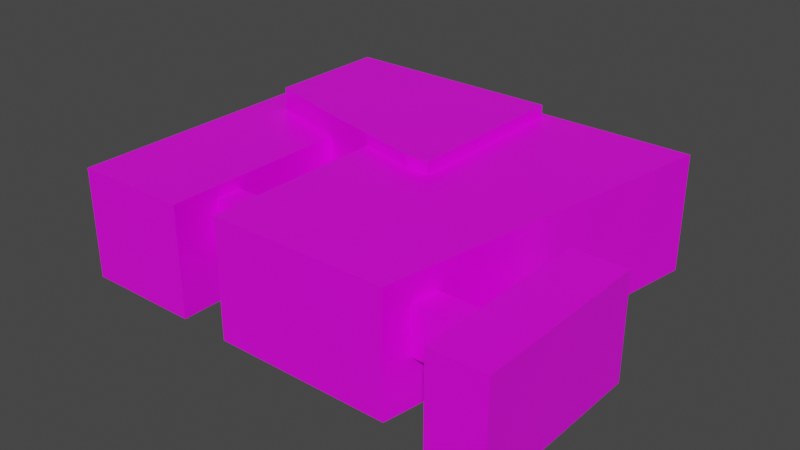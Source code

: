 # Source: ATEC.blend  (saved by Blender 2.90.8; exported with 4.5.12 LTS)
import bpy
from mathutils import Matrix  # noqa: F401  (used for matrix-valued properties, if any)

bpy.ops.wm.read_factory_settings(use_empty=True)
scene = bpy.context.scene
scene.name = 'Scene'

# ---- collections
col_collection = bpy.data.collections.new('Collection'); scene.collection.children.link(col_collection)

# ---- images (referenced by path relative to the original .blend; pixels are not part of the script)
import os
ASSET_DIR = os.environ.get("B2B_ASSET_DIR", "")  # directory of the original .blend (textures are referenced by path, not embedded)
HERE = os.path.dirname(os.path.abspath(__file__))  # packed textures are extracted next to this script under _unpacked/

def load_image(name, relpath, width, height, colorspace="sRGB"):
    """Load a texture the original file referenced (path relative to the .blend, or extracted next to this script)."""
    p = next((c for c in (os.path.join(HERE, relpath), os.path.join(ASSET_DIR, relpath)) if relpath and os.path.exists(c)), "")
    if p:
        img = bpy.data.images.load(p, check_existing=True)
        img.name = name
    else:  # same state as the original file: an image datablock whose file is absent (Cycles renders it pink)
        img = bpy.data.images.new(name, width, height)
        img.source = "FILE"
        img.filepath = "//" + (relpath or name)
    img.colorspace_settings.name = colorspace
    return img
img_imphenziapalette01_png = load_image('ImphenziaPalette01.png', 'ImphenziaPalette01.png', 1024, 1024, 'sRGB')

# ---- materials (node trees are filled in below, after node groups)
mat_material = bpy.data.materials.new('Material')
mat_material.alpha_threshold = 0.0
mat_material.use_transparent_shadow = False
mat_material.line_color = (0.0, 0.0, 0.0, 1.0)

# ---- material node trees
mat_material.use_nodes = True; mat_material.node_tree.nodes.clear()
_N = mat_material.node_tree.nodes; _L = mat_material.node_tree.links
n0 = _N.new('ShaderNodeOutputMaterial'); n0.name = 'Material Output'; n0.location = (300, 300)
n1 = _N.new('ShaderNodeBsdfPrincipled'); n1.name = 'Principled BSDF'; n1.location = (10, 300)
n1.distribution = 'GGX'
n1.subsurface_method = 'BURLEY'
n1.inputs[2].default_value = 0.4
n1.inputs[3].default_value = 1.45
n1.inputs[27].default_value = (0.0, 0.0, 0.0, 1.0)
n1.inputs[28].default_value = 1.0
n2 = _N.new('ShaderNodeTexImage'); n2.name = 'Image Texture'; n2.location = (-289, 222)
n2.image = img_imphenziapalette01_png
n2.interpolation = 'Closest'
_L.new(n1.outputs[0], n0.inputs[0])
_L.new(n2.outputs[0], n1.inputs[0])
n0.is_active_output = True

# ---- world
world_world = bpy.data.worlds.new('World'); scene.world = world_world
world_world.use_nodes = True; world_world.node_tree.nodes.clear()
_N = world_world.node_tree.nodes; _L = world_world.node_tree.links
n0 = _N.new('ShaderNodeOutputWorld'); n0.name = 'World Output'; n0.location = (300, 300)
n1 = _N.new('ShaderNodeBackground'); n1.name = 'Background'; n1.location = (10, 300)
n1.inputs[0].default_value = (0.05088, 0.05088, 0.05088, 1.0)
_L.new(n1.outputs[0], n0.inputs[0])
n0.is_active_output = True
world_world.color = (0.05088, 0.05088, 0.05088)
world_world.use_sun_shadow = False
world_world.sun_shadow_jitter_overblur = 0.0

# ---- meshes
me_cube = bpy.data.meshes.new('Cube')
me_cube.from_pydata([(20.0, 1.0, 2.0), (20.0, 1.0, 0.0), (10.0, -1.0, 2.0), (10.0, -1.0, 0.0), (-20.0, 1.0, 2.0), (-20.0, 1.0, 0.0), (-20.0, -1.0, 2.0), (-20.0, -1.0, 0.0), (-20.0, 0.8462, 0.0), (-20.0, 0.6923, 0.0), (-20.0, 0.5385, 0.0), (-20.0, 0.3846, 0.0), (-20.0, 0.2308, 0.0), (-20.0, 0.07692, 0.0), (-20.0, -0.07692, 0.0), (-20.0, -0.2308, 0.0), (-20.0, -0.3846, 0.0), (-20.0, -0.5385, 0.0), (-20.0, -0.6923, 0.0), (-20.0, -0.8462, 0.0), (19.23, 0.8462, 2.0), (18.46, 0.6923, 2.0), (17.69, 0.5385, 2.0), (16.92, 0.3846, 2.0), (16.15, 0.2308, 2.0), (15.38, 0.07692, 2.0), (14.62, -0.07692, 2.0), (13.85, -0.2308, 2.0), (13.08, -0.3846, 2.0), (12.31, -0.5385, 2.0), (11.54, -0.6923, 2.0), (10.77, -0.8462, 2.0), (-20.0, -0.8462, 2.0), (-20.0, -0.6923, 2.0), (-20.0, -0.5385, 2.0), (-20.0, -0.3846, 2.0), (-20.0, -0.2308, 2.0), (-20.0, -0.07692, 2.0), (-20.0, 0.07692, 2.0), (-20.0, 0.2308, 2.0), (-20.0, 0.3846, 2.0), (-20.0, 0.5385, 2.0), (-20.0, 0.6923, 2.0), (-20.0, 0.8462, 2.0), (10.77, -0.8462, 0.0), (11.54, -0.6923, 0.0), (12.31, -0.5385, 0.0), (13.08, -0.3846, 0.0), (13.85, -0.2308, 0.0), (14.62, -0.07692, 0.0), (15.38, 0.07692, 0.0), (16.15, 0.2308, 0.0), (16.92, 0.3846, 0.0), (17.69, 0.5385, 0.0), (18.46, 0.6923, 0.0), (19.23, 0.8462, 0.0), (20.0, 1.0, 1.6), (20.0, 1.0, 1.2), (20.0, 1.0, 0.8), (20.0, 1.0, 0.4), (-20.0, -1.0, 0.4), (-20.0, -1.0, 0.8), (-20.0, -1.0, 1.2), (-20.0, -1.0, 1.6), (10.0, -1.0, 1.6), (10.0, -1.0, 1.2), (10.0, -1.0, 0.8), (10.0, -1.0, 0.4), (-20.0, 1.0, 1.6), (-20.0, 1.0, 1.2), (-20.0, 1.0, 0.8), (-20.0, 1.0, 0.4), (19.23, 0.8462, 1.6), (19.23, 0.8462, 1.2), (19.23, 0.8462, 0.8), (19.23, 0.8462, 0.4), (18.46, 0.6923, 1.6), (18.46, 0.6923, 1.2), (18.46, 0.6923, 0.8), (18.46, 0.6923, 0.4), (17.69, 0.5385, 1.6), (17.69, 0.5385, 1.2), (17.69, 0.5385, 0.8), (17.69, 0.5385, 0.4), (16.92, 0.3846, 1.6), (16.92, 0.3846, 1.2), (16.92, 0.3846, 0.8), (16.92, 0.3846, 0.4), (16.15, 0.2308, 1.6), (16.15, 0.2308, 1.2), (16.15, 0.2308, 0.8), (16.15, 0.2308, 0.4), (15.38, 0.07692, 1.6), (15.38, 0.07692, 1.2), (15.38, 0.07692, 0.8), (15.38, 0.07692, 0.4), (14.62, -0.07692, 1.6), (14.62, -0.07692, 1.2), (14.62, -0.07692, 0.8), (14.62, -0.07692, 0.4), (13.85, -0.2308, 1.6), (13.85, -0.2308, 1.2), (13.85, -0.2308, 0.8), (13.85, -0.2308, 0.4), (13.08, -0.3846, 1.6), (13.08, -0.3846, 1.2), (13.08, -0.3846, 0.8), (13.08, -0.3846, 0.4), (12.31, -0.5385, 1.6), (12.31, -0.5385, 1.2), (12.31, -0.5385, 0.8), (12.31, -0.5385, 0.4), (11.54, -0.6923, 1.6), (11.54, -0.6923, 1.2), (11.54, -0.6923, 0.8), (11.54, -0.6923, 0.4), (10.77, -0.8462, 1.6), (10.77, -0.8462, 1.2), (10.77, -0.8462, 0.8), (10.77, -0.8462, 0.4), (-20.0, -0.8462, 1.6), (-20.0, -0.8462, 1.2), (-20.0, -0.8462, 0.8), (-20.0, -0.8462, 0.4), (-20.0, -0.6923, 1.6), (-20.0, -0.6923, 1.2), (-20.0, -0.6923, 0.8), (-20.0, -0.6923, 0.4), (-20.0, -0.5385, 1.6), (-20.0, -0.5385, 1.2), (-20.0, -0.5385, 0.8), (-20.0, -0.5385, 0.4), (-20.0, -0.3846, 1.6), (-20.0, -0.3846, 1.2), (-20.0, -0.3846, 0.8), (-20.0, -0.3846, 0.4), (-20.0, -0.2308, 1.6), (-20.0, -0.2308, 1.2), (-20.0, -0.2308, 0.8), (-20.0, -0.2308, 0.4), (-20.0, -0.07692, 1.6), (-20.0, -0.07692, 1.2), (-20.0, -0.07692, 0.8), (-20.0, -0.07692, 0.4), (-20.0, 0.07692, 1.6), (-20.0, 0.07692, 1.2), (-20.0, 0.07692, 0.8), (-20.0, 0.07692, 0.4), (-20.0, 0.2308, 1.6), (-20.0, 0.2308, 1.2), (-20.0, 0.2308, 0.8), (-20.0, 0.2308, 0.4), (-20.0, 0.3846, 1.6), (-20.0, 0.3846, 1.2), (-20.0, 0.3846, 0.8), (-20.0, 0.3846, 0.4), (-20.0, 0.5385, 1.6), (-20.0, 0.5385, 1.2), (-20.0, 0.5385, 0.8), (-20.0, 0.5385, 0.4), (-20.0, 0.6923, 1.6), (-20.0, 0.6923, 1.2), (-20.0, 0.6923, 0.8), (-20.0, 0.6923, 0.4), (-20.0, 0.8462, 1.6), (-20.0, 0.8462, 1.2), (-20.0, 0.8462, 0.8), (-20.0, 0.8462, 0.4), (-30.0, -0.6923, 1.6), (-30.0, -0.6923, 1.2), (-30.0, -0.6923, 0.8), (-30.0, -0.5385, 1.6), (-30.0, -0.5385, 1.2), (-30.0, -0.5385, 0.8), (-30.0, 0.1282, 2.2), (-30.0, 0.4615, 2.2), (-44.0, -0.5385, 1.2), (-44.0, -0.5385, 0.8), (-30.0, -0.5385, 1.2), (-30.0, -0.5385, 0.8), (-44.0, -0.5385, 1.2), (-44.0, -0.5385, 0.8), (-30.0, 0.9615, 1.2), (-30.0, 0.9615, 0.8), (-44.0, 0.9615, 1.2), (-44.0, 0.9615, 0.8), (-30.0, -0.959, 1.2), (-30.0, -0.959, 0.8), (-44.0, -0.959, 1.2), (-44.0, -0.959, 0.8), (-30.0, -0.6923, 0.1), (-30.0, -0.5385, 0.1), (7.0, 1.0, 0.0), (-44.0, -0.5385, 0.1), (-30.0, -0.5385, 0.1), (-44.0, -0.5385, 0.1), (-30.0, 0.9615, 0.1), (-44.0, 0.9615, 0.1), (-44.0, -0.959, 0.1), (-30.0, -0.959, 0.1), (-30.0, -0.6923, 1.8), (-30.0, -0.5385, 1.8), (-44.0, -0.6923, 1.8), (-44.0, -0.5385, 1.8), (-30.0, -0.5385, 1.8), (-44.0, -0.5385, 1.8), (-30.0, 0.9615, 1.8), (-44.0, 0.9615, 1.8), (-44.0, -0.959, 1.8), (-30.0, -0.959, 1.8), (-30.0, 0.9615, 1.2), (-30.0, 0.9615, 1.8), (-30.0, 0.9615, 0.8), (-44.0, 0.9615, 1.2), (-44.0, 0.9615, 0.8), (-30.0, 0.9615, 0.1), (-44.0, 0.9615, 0.1), (-44.0, 0.9615, 1.8), (-30.0, 0.9615, 1.2), (-30.0, 0.9615, 1.8), (-30.0, 0.9615, 0.8), (-44.0, 0.9615, 1.2), (-44.0, 0.9615, 0.8), (-30.0, 0.9615, 0.1), (-44.0, 0.9615, 0.1), (-44.0, 0.9615, 1.8), (-30.0, 0.9615, 1.2), (-30.0, 0.9615, 1.8), (-30.0, 0.9615, 0.8), (-44.0, 0.9615, 1.2), (-44.0, 0.9615, 0.8), (-30.0, 0.9615, 0.1), (-44.0, 0.9615, 0.1), (-44.0, 0.9615, 1.8), (-30.0, 0.9615, 1.2), (-30.0, 0.9615, 1.8), (-30.0, 0.9615, 0.8), (-44.0, 0.9615, 1.2), (-44.0, 0.9615, 0.8), (-30.0, 0.9615, 0.1), (-44.0, 0.9615, 0.1), (-44.0, 0.9615, 1.8), (-30.0, 0.9615, 1.2), (-30.0, 0.9615, 1.8), (-30.0, 0.9615, 0.8), (-44.0, 0.9615, 1.2), (-44.0, 0.9615, 0.8), (-30.0, 0.9615, 0.1), (-44.0, 0.9615, 0.1), (-44.0, 0.9615, 1.8), (-30.0, 0.9615, 1.2), (-30.0, 0.9615, 1.8), (-30.0, 0.9615, 0.8), (-44.0, 0.9615, 1.2), (-44.0, 0.9615, 0.8), (-30.0, 0.9615, 0.1), (-44.0, 0.9615, 0.1), (-44.0, 0.9615, 1.8), (-30.0, 0.9615, 1.2), (-30.0, 0.9615, 1.8), (-30.0, 0.9615, 0.8), (-44.0, 0.9615, 1.2), (-44.0, 0.9615, 0.8), (-30.0, 0.9615, 0.1), (-44.0, 0.9615, 0.1), (-44.0, 0.9615, 1.8), (-30.0, 0.9615, 1.2), (-30.0, 0.9615, 1.8), (-30.0, 0.9615, 0.8), (-44.0, 0.9615, 1.2), (-44.0, 0.9615, 0.8), (-30.0, 0.9615, 0.1), (-44.0, 0.9615, 0.1), (-44.0, 0.9615, 1.8), (-30.0, -0.03846, 1.2), (-30.0, 0.4615, 1.2), (-44.0, 0.4615, 1.2), (-44.0, 0.9615, 2.2), (-30.0, -0.03846, 0.8), (-30.0, 0.4615, 0.8), (-30.0, 0.9615, 2.2), (-44.0, 0.4615, 0.8), (-30.0, -0.03846, 0.1), (-30.0, 0.4615, 0.1), (17.0, 1.0, 0.0), (-44.0, 0.4615, 0.1), (-30.0, 0.1282, 1.8), (-30.0, 0.4615, 1.8), (-44.0, 0.4615, 1.8), (-44.0, 0.2615, 1.8), (-50.0, -0.6923, 1.2), (-50.0, -0.6923, 0.8), (-50.0, -0.5385, 1.2), (-50.0, -0.5385, 0.8), (-50.0, -0.5385, 1.8), (-50.0, -0.6923, 0.1), (-50.0, -0.5385, 1.2), (-50.0, -0.5385, 0.8), (-50.0, -0.6923, 1.8), (-50.0, -0.03846, 1.2), (-50.0, -0.959, 1.2), (-50.0, -0.959, 0.8), (-50.0, -0.5385, 0.1), (-50.0, -0.959, 0.1), (-50.0, -0.5385, 0.1), (-50.0, -0.03846, 1.8), (-50.0, -0.5385, 1.8), (-50.0, -0.959, 1.8), (-50.0, 0.4615, 1.2), (-50.0, -0.03846, 0.8), (-50.0, 0.4615, 0.8), (-50.0, -0.03846, 0.1), (-50.0, 0.4615, 0.1), (-50.0, 0.4615, 1.8), (-44.0, 0.4615, 2.2), (-44.0, 0.2615, 2.2), (-10.0, 0.4615, 1.8), (-10.0, 0.9615, 1.8), (-10.0, -0.03846, 1.8), (-10.0, 0.4615, 2.2), (-10.0, 0.9615, 2.2), (-10.0, -0.03846, 2.2), (-6.0, 0.4615, 1.8), (-6.0, 0.9615, 1.8), (-6.0, -0.03846, 1.8), (-6.0, 0.4615, 2.2), (-6.0, 0.9615, 2.2), (-6.0, -0.03846, 2.2), (-30.0, 0.4615, 0.2), (-30.0, 0.9615, 0.2), (-30.0, 0.1282, 0.2), (-10.0, 0.4615, 0.2), (-10.0, 0.9615, 0.2), (-10.0, -0.03846, 0.2), (-30.0, 0.4615, 4.47e-08), (-30.0, 0.9615, 4.47e-08), (-30.0, 0.1282, 4.47e-08), (-10.0, 0.4615, 4.47e-08), (-10.0, 0.9615, 4.47e-08), (-10.0, -0.03846, 4.47e-08), (-30.0, -0.6923, -0.1), (-30.0, -0.5385, -0.1), (-44.0, -0.6923, -0.1), (-44.0, -0.5385, -0.1), (-30.0, -0.5385, -0.1), (-44.0, -0.5385, -0.1), (-30.0, 0.9615, -0.1), (-44.0, 0.9615, -0.1), (-30.0, 0.4615, -0.1), (-44.0, 0.4615, -0.1), (-44.0, -0.959, -0.1), (-30.0, -0.959, -0.1), (-50.0, -0.5385, -0.1), (-30.0, -0.03846, -0.1), (-44.0, -0.03846, -0.1), (-50.0, 0.4615, -0.1), (-50.0, -0.6923, -0.1), (-50.0, -0.5385, -0.1), (-50.0, -0.959, -0.1), (-50.0, -0.03846, -0.1), (-3.0, 1.0, 0.0), (7.75, -1.0, 2.0), (0.25, -1.0, 2.0), (-7.25, -1.0, 2.0), (-7.25, -1.0, 0.0), (0.25, -1.0, 0.0), (7.75, -1.0, 0.0), (-3.0, 1.0, 2.0), (7.0, 1.0, 2.0), (17.0, 1.0, 2.0), (16.29, 0.8462, 0.0), (6.481, 0.8462, 0.0), (-3.327, 0.8462, 0.0), (15.58, 0.6923, 0.0), (5.962, 0.6923, 0.0), (-3.654, 0.6923, 0.0), (14.87, 0.5385, 0.0), (5.442, 0.5385, 0.0), (-3.981, 0.5385, 0.0), (14.15, 0.3846, 0.0), (4.923, 0.3846, 0.0), (-4.308, 0.3846, 0.0), (13.44, 0.2308, 0.0), (4.404, 0.2308, 0.0), (-4.635, 0.2308, 0.0), (12.73, 0.07692, 0.0), (3.885, 0.07692, 0.0), (-4.962, 0.07692, 0.0), (12.02, -0.07692, 0.0), (3.365, -0.07692, 0.0), (-5.288, -0.07692, 0.0), (11.31, -0.2308, 0.0), (2.846, -0.2308, 0.0), (-5.615, -0.2308, 0.0), (10.6, -0.3846, 0.0), (2.327, -0.3846, 0.0), (-5.942, -0.3846, 0.0), (9.885, -0.5385, 0.0), (1.808, -0.5385, 0.0), (-6.269, -0.5385, 0.0), (9.173, -0.6923, 0.0), (1.288, -0.6923, 0.0), (-6.596, -0.6923, 0.0), (8.462, -0.8462, 0.0), (0.7692, -0.8462, 0.0), (-6.923, -0.8462, 0.0), (-3.327, 0.8462, 2.0), (6.481, 0.8462, 2.0), (16.29, 0.8462, 2.0), (-3.654, 0.6923, 2.0), (5.962, 0.6923, 2.0), (15.58, 0.6923, 2.0), (-3.981, 0.5385, 2.0), (5.442, 0.5385, 2.0), (14.87, 0.5385, 2.0), (-4.308, 0.3846, 2.0), (4.923, 0.3846, 2.0), (14.15, 0.3846, 2.0), (-4.635, 0.2308, 2.0), (4.404, 0.2308, 2.0), (13.44, 0.2308, 2.0), (-4.962, 0.07692, 2.0), (3.885, 0.07692, 2.0), (12.73, 0.07692, 2.0), (-5.288, -0.07692, 2.0), (3.365, -0.07692, 2.0), (12.02, -0.07692, 2.0), (-5.615, -0.2308, 2.0), (2.846, -0.2308, 2.0), (11.31, -0.2308, 2.0), (-5.942, -0.3846, 2.0), (2.327, -0.3846, 2.0), (10.6, -0.3846, 2.0), (-6.269, -0.5385, 2.0), (1.808, -0.5385, 2.0), (9.885, -0.5385, 2.0), (-6.596, -0.6923, 2.0), (1.288, -0.6923, 2.0), (9.173, -0.6923, 2.0), (-6.923, -0.8462, 2.0), (0.7692, -0.8462, 2.0), (8.462, -0.8462, 2.0), (-3.0, 1.0, 0.4), (-3.0, 0.7333, 0.0), (17.0, 1.0, 0.4), (-3.0, 1.0, 0.8), (7.0, 0.7333, 0.0), (17.0, 1.0, 0.8), (-3.0, 1.0, 1.2), (17.0, 0.7333, 0.0), (17.0, 1.0, 1.2), (-3.0, 1.0, 1.6), (7.0, 1.0, 1.6), (17.0, 1.0, 1.6), (7.75, -1.0, 0.4), (0.25, -1.0, 0.4), (-7.25, -1.0, 0.4), (7.75, -1.0, 0.8), (0.25, -1.0, 0.8), (-7.25, -1.0, 0.8), (7.75, -1.0, 1.2), (0.25, -1.0, 1.2), (-7.25, -1.0, 1.2), (7.75, -1.0, 1.6), (0.25, -1.0, 1.6), (-7.25, -1.0, 1.6), (17.0, 0.9333, 0.0), (7.0, 0.9333, 0.0), (-3.0, 0.9333, 0.0), (-3.0, 0.9333, 0.4), (11.54, -0.6923, 0.8), (17.0, 0.9333, 0.4), (-3.0, 0.9333, 0.8), (11.54, -0.6923, 1.2), (17.0, 0.9333, 0.8), (-3.0, 0.9333, 1.2), (11.54, -0.6923, 1.6), (17.0, 0.9333, 1.2), (-3.0, 0.9333, 1.6), (7.0, 0.9333, 1.6), (17.0, 0.9333, 1.6), (-3.0, 0.7333, 0.4), (7.0, 0.7333, 0.4), (17.0, 0.7333, 0.4), (-3.0, 0.7333, 0.8), (7.0, 0.7333, 0.8), (17.0, 0.7333, 0.8), (-3.0, 0.7333, 1.2), (7.0, 0.7333, 1.2), (17.0, 0.7333, 1.2), (-3.0, 0.7333, 1.6), (7.0, 0.7333, 1.6), (17.0, 0.7333, 1.6), (10.77, -0.8462, 1.6), (10.77, -0.8462, 1.2), (10.77, -0.8462, 0.8), (27.32, -0.6974, 1.6), (27.32, -0.6974, 1.2), (27.32, -0.6974, 0.8), (26.55, -0.8513, 1.6), (26.55, -0.8513, 1.2), (26.55, -0.8513, 0.8), (27.32, -0.6974, 1.6), (27.32, -0.6974, 1.2), (27.32, -0.6974, 0.8), (26.55, -0.8513, 1.6), (26.55, -0.8513, 1.2), (26.55, -0.8513, 0.8), (28.57, -0.09127, 1.742), (28.57, -0.09127, -0.01959), (28.57, -1.119, 1.742), (28.57, -1.119, -0.01959), (19.38, -0.09127, 1.742), (19.38, -0.09127, -0.01959), (19.38, -1.119, 1.742), (19.38, -1.119, -0.01959)], [], [(439, 32, 6, 363), (465, 363, 6, 63), (164, 43, 4, 68), (403, 44, 3, 366), (116, 31, 2, 64), (453, 369, 0, 56), (56, 0, 20, 72), (72, 20, 21, 76), (76, 21, 22, 80), (80, 22, 23, 84), (84, 23, 24, 88), (88, 24, 25, 92), (92, 25, 26, 96), (96, 26, 27, 100), (100, 27, 28, 104), (104, 28, 29, 108), (108, 29, 30, 112), (112, 30, 31, 116), (284, 1, 55, 370), (370, 55, 54, 373), (373, 54, 53, 376), (376, 53, 52, 379), (379, 52, 51, 382), (382, 51, 50, 385), (385, 50, 49, 388), (388, 49, 48, 391), (391, 48, 47, 394), (394, 47, 46, 397), (397, 46, 45, 400), (400, 45, 44, 403), (63, 6, 32, 120), (120, 32, 33, 124), (124, 33, 34, 128), (128, 34, 35, 132), (132, 35, 36, 136), (136, 36, 37, 140), (140, 37, 38, 144), (144, 38, 39, 148), (148, 39, 40, 152), (152, 40, 41, 156), (156, 41, 42, 160), (160, 42, 43, 164), (367, 4, 43, 406), (406, 43, 42, 409), (409, 42, 41, 412), (412, 41, 40, 415), (415, 40, 39, 418), (418, 39, 38, 421), (421, 38, 37, 424), (424, 37, 36, 427), (427, 36, 35, 430), (430, 35, 34, 433), (433, 34, 33, 436), (436, 33, 32, 439), (9, 163, 167, 8), (163, 162, 166, 167), (162, 161, 165, 166), (161, 160, 164, 165), (10, 159, 163, 9), (159, 158, 162, 163), (158, 157, 161, 162), (157, 156, 160, 161), (11, 155, 159, 10), (155, 154, 158, 159), (154, 153, 157, 158), (153, 152, 156, 157), (12, 151, 155, 11), (151, 150, 154, 155), (150, 149, 153, 154), (149, 148, 152, 153), (13, 147, 151, 12), (147, 146, 150, 151), (146, 145, 149, 150), (145, 144, 148, 149), (14, 143, 147, 13), (143, 142, 146, 147), (142, 141, 145, 146), (141, 140, 144, 145), (15, 139, 143, 14), (139, 138, 142, 143), (138, 137, 141, 142), (137, 136, 140, 141), (16, 135, 139, 15), (135, 134, 138, 139), (134, 133, 137, 138), (133, 132, 136, 137), (17, 131, 135, 16), (131, 130, 134, 135), (130, 129, 133, 134), (129, 128, 132, 133), (18, 127, 131, 17), (127, 126, 130, 131), (126, 125, 169, 170), (130, 126, 170, 173), (19, 123, 127, 18), (123, 122, 126, 127), (122, 121, 125, 126), (121, 120, 124, 125), (7, 60, 123, 19), (60, 61, 122, 123), (61, 62, 121, 122), (62, 63, 120, 121), (45, 115, 119, 44), (115, 114, 118, 119), (113, 112, 476, 473), (116, 117, 494, 493), (46, 111, 115, 45), (111, 110, 114, 115), (110, 109, 113, 114), (109, 108, 112, 113), (47, 107, 111, 46), (107, 106, 110, 111), (106, 105, 109, 110), (105, 104, 108, 109), (48, 103, 107, 47), (103, 102, 106, 107), (102, 101, 105, 106), (101, 100, 104, 105), (49, 99, 103, 48), (99, 98, 102, 103), (98, 97, 101, 102), (97, 96, 100, 101), (50, 95, 99, 49), (95, 94, 98, 99), (94, 93, 97, 98), (93, 92, 96, 97), (51, 91, 95, 50), (91, 90, 94, 95), (90, 89, 93, 94), (89, 88, 92, 93), (52, 87, 91, 51), (87, 86, 90, 91), (86, 85, 89, 90), (85, 84, 88, 89), (53, 83, 87, 52), (83, 82, 86, 87), (82, 81, 85, 86), (81, 80, 84, 85), (54, 79, 83, 53), (79, 78, 82, 83), (78, 77, 81, 82), (77, 76, 80, 81), (55, 75, 79, 54), (75, 74, 78, 79), (74, 73, 77, 78), (73, 72, 76, 77), (1, 59, 75, 55), (59, 58, 74, 75), (58, 57, 73, 74), (57, 56, 72, 73), (284, 444, 59, 1), (444, 447, 58, 59), (447, 450, 57, 58), (450, 453, 56, 57), (44, 119, 67, 3), (119, 118, 66, 67), (118, 117, 65, 66), (117, 116, 64, 65), (8, 167, 71, 5), (167, 166, 70, 71), (166, 165, 69, 70), (165, 164, 68, 69), (364, 456, 60, 7), (456, 459, 61, 60), (459, 462, 62, 61), (462, 465, 63, 62), (199, 198, 350, 351), (169, 168, 171, 172), (128, 129, 172, 171), (125, 124, 168, 169), (124, 128, 171, 168), (129, 130, 173, 172), (189, 188, 300, 301), (177, 176, 180, 181), (170, 169, 186, 187), (179, 181, 195, 194), (169, 172, 201, 200), (173, 177, 181, 179), (275, 182, 206, 287), (172, 173, 179, 178), (184, 207, 217, 213), (275, 279, 183, 182), (187, 189, 198, 199), (281, 276, 184, 185), (187, 186, 188, 189), (288, 276, 308, 313), (180, 205, 306, 296), (205, 289, 305, 306), (191, 190, 340, 341), (282, 194, 344, 353), (303, 295, 356, 358), (278, 179, 194, 282), (170, 187, 199, 190), (289, 288, 313, 305), (185, 184, 213, 214), (173, 170, 190, 191), (177, 173, 191, 193), (281, 185, 197, 285), (200, 201, 203, 202), (206, 207, 277, 280), (203, 201, 204, 205), (200, 202, 208, 209), (181, 180, 296, 297), (186, 169, 200, 209), (197, 185, 214, 216), (172, 178, 204, 201), (180, 176, 203, 205), (188, 186, 209, 208), (213, 217, 225, 221), (211, 210, 218, 219), (214, 213, 221, 222), (207, 206, 211, 217), (206, 182, 210, 211), (196, 197, 216, 215), (182, 183, 212, 210), (183, 196, 215, 212), (222, 221, 229, 230), (220, 223, 231, 228), (225, 219, 227, 233), (216, 214, 222, 224), (215, 216, 224, 223), (210, 212, 220, 218), (217, 211, 219, 225), (212, 215, 223, 220), (219, 218, 226, 227), (221, 225, 233, 229), (224, 222, 230, 232), (223, 224, 232, 231), (218, 220, 228, 226), (234, 237, 238, 236), (238, 240, 239, 236), (234, 235, 241, 237), (244, 247, 255, 252), (249, 243, 251, 257), (242, 244, 252, 250), (235, 234, 242, 243), (237, 241, 249, 245), (240, 238, 246, 248), (239, 240, 248, 247), (234, 236, 244, 242), (241, 235, 243, 249), (236, 239, 247, 244), (238, 237, 245, 246), (257, 251, 259, 265), (250, 252, 260, 258), (255, 256, 264, 263), (246, 245, 253, 254), (243, 242, 250, 251), (245, 249, 257, 253), (248, 246, 254, 256), (247, 248, 256, 255), (264, 262, 270, 272), (261, 265, 273, 269), (259, 258, 266, 267), (252, 255, 263, 260), (254, 253, 261, 262), (251, 250, 258, 259), (253, 257, 265, 261), (256, 254, 262, 264), (266, 268, 270, 269), (270, 268, 271, 272), (266, 269, 273, 267), (263, 264, 272, 271), (258, 260, 268, 266), (265, 259, 267, 273), (260, 263, 271, 268), (262, 261, 269, 270), (184, 276, 288, 207), (188, 208, 307, 300), (205, 204, 286, 289), (207, 288, 314, 277), (202, 203, 294, 298), (176, 177, 293, 292), (183, 279, 283, 196), (279, 278, 282, 283), (285, 197, 347, 349), (295, 302, 357, 356), (195, 181, 297, 304), (281, 285, 312, 310), (178, 179, 278, 274), (274, 278, 279, 275), (178, 274, 286, 204), (274, 275, 287, 286), (290, 300, 307, 298), (291, 290, 292, 293), (290, 291, 301, 300), (301, 291, 295, 303), (292, 290, 298, 294), (291, 293, 302, 295), (299, 296, 306, 305), (308, 299, 305, 313), (297, 309, 311, 304), (309, 310, 312, 311), (297, 296, 299, 309), (309, 299, 308, 310), (195, 304, 352, 345), (177, 193, 302, 293), (208, 202, 298, 307), (203, 176, 292, 294), (196, 283, 348, 346), (311, 312, 355, 359), (198, 189, 301, 303), (276, 281, 310, 308), (314, 175, 280, 277), (315, 174, 175, 314), (288, 289, 315, 314), (175, 174, 321, 319), (206, 280, 320, 317), (289, 286, 174, 315), (318, 316, 322, 324), (319, 321, 327, 325), (174, 286, 318, 321), (316, 318, 333, 331), (206, 317, 332, 329), (280, 175, 319, 320), (324, 322, 325, 327), (322, 323, 326, 325), (321, 318, 324, 327), (317, 320, 326, 323), (320, 319, 325, 326), (316, 317, 323, 322), (331, 333, 339, 337), (333, 330, 336, 339), (318, 286, 330, 333), (286, 287, 328, 330), (287, 206, 329, 328), (317, 316, 331, 332), (336, 334, 337, 339), (334, 335, 338, 337), (330, 328, 334, 336), (329, 332, 338, 335), (332, 331, 337, 338), (328, 329, 335, 334), (343, 342, 356, 357), (341, 340, 342, 343), (348, 349, 347, 346), (342, 340, 351, 350), (344, 345, 354, 353), (353, 354, 349, 348), (354, 345, 352, 359), (342, 350, 358, 356), (349, 354, 359, 355), (283, 282, 353, 348), (302, 193, 343, 357), (190, 199, 351, 340), (193, 191, 341, 343), (312, 285, 349, 355), (198, 303, 358, 350), (194, 195, 345, 344), (304, 311, 359, 352), (197, 196, 346, 347), (65, 64, 463, 460), (460, 463, 464, 461), (461, 464, 465, 462), (66, 65, 460, 457), (457, 460, 461, 458), (458, 461, 462, 459), (67, 66, 457, 454), (454, 457, 458, 455), (455, 458, 459, 456), (3, 67, 454, 366), (366, 454, 455, 365), (365, 455, 456, 364), (69, 68, 451, 448), (444, 284, 466, 471), (284, 192, 467, 466), (70, 69, 448, 445), (448, 451, 478, 475), (445, 448, 475, 472), (71, 70, 445, 442), (442, 445, 472, 469), (452, 453, 480, 479), (5, 71, 442, 360), (360, 442, 469, 468), (453, 450, 477, 480), (30, 438, 441, 31), (438, 437, 440, 441), (437, 436, 439, 440), (29, 435, 438, 30), (435, 434, 437, 438), (434, 433, 436, 437), (28, 432, 435, 29), (432, 431, 434, 435), (431, 430, 433, 434), (27, 429, 432, 28), (429, 428, 431, 432), (428, 427, 430, 431), (26, 426, 429, 27), (426, 425, 428, 429), (425, 424, 427, 428), (25, 423, 426, 26), (423, 422, 425, 426), (422, 421, 424, 425), (24, 420, 423, 25), (420, 419, 422, 423), (419, 418, 421, 422), (23, 417, 420, 24), (417, 416, 419, 420), (416, 415, 418, 419), (22, 414, 417, 23), (414, 413, 416, 417), (413, 412, 415, 416), (21, 411, 414, 22), (411, 410, 413, 414), (410, 409, 412, 413), (20, 408, 411, 21), (408, 407, 410, 411), (407, 406, 409, 410), (0, 369, 408, 20), (369, 368, 407, 408), (368, 367, 406, 407), (18, 402, 405, 19), (402, 401, 404, 405), (401, 400, 403, 404), (17, 399, 402, 18), (399, 398, 401, 402), (398, 397, 400, 401), (16, 396, 399, 17), (396, 395, 398, 399), (395, 394, 397, 398), (15, 393, 396, 16), (393, 392, 395, 396), (392, 391, 394, 395), (14, 390, 393, 15), (390, 389, 392, 393), (389, 388, 391, 392), (13, 387, 390, 14), (387, 386, 389, 390), (386, 385, 388, 389), (12, 384, 387, 13), (384, 383, 386, 387), (383, 382, 385, 386), (11, 381, 384, 12), (381, 380, 383, 384), (380, 379, 382, 383), (10, 378, 381, 11), (378, 377, 380, 381), (377, 376, 379, 380), (9, 375, 378, 10), (375, 374, 377, 378), (374, 373, 376, 377), (8, 372, 375, 9), (372, 371, 374, 375), (371, 370, 373, 374), (5, 360, 372, 8), (360, 192, 371, 372), (192, 284, 370, 371), (68, 4, 367, 451), (451, 367, 368, 452), (452, 368, 369, 453), (19, 405, 364, 7), (405, 404, 365, 364), (404, 403, 366, 365), (64, 2, 361, 463), (463, 361, 362, 464), (464, 362, 363, 465), (31, 441, 361, 2), (441, 440, 362, 361), (440, 439, 363, 362), (469, 472, 484, 481), (479, 480, 492, 491), (468, 469, 481, 443), (480, 477, 489, 492), (477, 474, 486, 489), (478, 479, 491, 490), (467, 468, 443, 446), (474, 471, 483, 486), (192, 360, 468, 467), (447, 444, 471, 474), (451, 452, 479, 478), (450, 447, 474, 477), (487, 490, 491, 488), (488, 491, 492, 489), (484, 487, 488, 485), (485, 488, 489, 486), (481, 484, 485, 482), (482, 485, 486, 483), (443, 481, 482, 446), (446, 482, 483, 449), (472, 475, 487, 484), (475, 478, 490, 487), (466, 467, 446, 449), (471, 466, 449, 483), (473, 476, 496, 497), (493, 494, 500, 499), (112, 116, 493, 476), (118, 114, 470, 495), (117, 118, 495, 494), (114, 113, 473, 470), (494, 495, 501, 500), (470, 473, 497, 498), (476, 493, 499, 496), (495, 470, 498, 501), (504, 503, 506, 507), (503, 502, 505, 506), (508, 509, 511, 510), (510, 511, 515, 514), (514, 515, 513, 512), (512, 513, 509, 508), (510, 514, 512, 508), (515, 511, 509, 513)])
_uv = me_cube.uv_layers.new(name='UVMap')
_uv.uv.foreach_set('vector', [0.4375, 0.9375, 0.4375, 0.9375, 0.4375, 0.9375, 0.4375, 0.9375, 0.4375, 0.9375, 0.4375, 0.9375, 0.4375, 0.9375, 0.4375, 0.9375, 0.4375, 0.9375, 0.4375, 0.9375, 0.4375, 0.9375, 0.4375, 0.9375, 0.4375, 0.9375, 0.4375, 0.9375, 0.4375, 0.9375, 0.4375, 0.9375, 0.4375, 0.9375, 0.4375, 0.9375, 0.4375, 0.9375, 0.4375, 0.9375, 0.4375, 0.9375, 0.4375, 0.9375, 0.4375, 0.9375, 0.4375, 0.9375, 0.4375, 0.9375, 0.4375, 0.9375, 0.4375, 0.9375, 0.4375, 0.9375, 0.4375, 0.9375, 0.4375, 0.9375, 0.4375, 0.9375, 0.4375, 0.9375, 0.4375, 0.9375, 0.4375, 0.9375, 0.4375, 0.9375, 0.4375, 0.9375, 0.4375, 0.9375, 0.4375, 0.9375, 0.4375, 0.9375, 0.4375, 0.9375, 0.4375, 0.9375, 0.4375, 0.9375, 0.4375, 0.9375, 0.4375, 0.9375, 0.4375, 0.9375, 0.4375, 0.9375, 0.4375, 0.9375, 0.4375, 0.9375, 0.4375, 0.9375, 0.4375, 0.9375, 0.4375, 0.9375, 0.4375, 0.9375, 0.4375, 0.9375, 0.4375, 0.9375, 0.4375, 0.9375, 0.4375, 0.9375, 0.4375, 0.9375, 0.4375, 0.9375, 0.4375, 0.9375, 0.4375, 0.9375, 0.4375, 0.9375, 0.4375, 0.9375, 0.4375, 0.9375, 0.4375, 0.9375, 0.4375, 0.9375, 0.4375, 0.9375, 0.4375, 0.9375, 0.4375, 0.9375, 0.4375, 0.9375, 0.4375, 0.9375, 0.4375, 0.9375, 0.4375, 0.9375, 0.4375, 0.9375, 0.4375, 0.9375, 0.4375, 0.9375, 0.4375, 0.9375, 0.4375, 0.9375, 0.4375, 0.9375, 0.4375, 0.9375, 0.4375, 0.9375, 0.4375, 0.9375, 0.4375, 0.9375, 0.4375, 0.9375, 0.4375, 0.9375, 0.4375, 0.9375, 0.4375, 0.9375, 0.4375, 0.9375, 0.4375, 0.9375, 0.4375, 0.9375, 0.4375, 0.9375, 0.4375, 0.9375, 0.4375, 0.9375, 0.4375, 0.9375, 0.4375, 0.9375, 0.4375, 0.9375, 0.4375, 0.9375, 0.4375, 0.9375, 0.4375, 0.9375, 0.4375, 0.9375, 0.4375, 0.9375, 0.4375, 0.9375, 0.4375, 0.9375, 0.4375, 0.9375, 0.4375, 0.9375, 0.4375, 0.9375, 0.4375, 0.9375, 0.4375, 0.9375, 0.4375, 0.9375, 0.4375, 0.9375, 0.4375, 0.9375, 0.4375, 0.9375, 0.4375, 0.9375, 0.4375, 0.9375, 0.4375, 0.9375, 0.4375, 0.9375, 0.4375, 0.9375, 0.4375, 0.9375, 0.4375, 0.9375, 0.4375, 0.9375, 0.4375, 0.9375, 0.4375, 0.9375, 0.4375, 0.9375, 0.4375, 0.9375, 0.4375, 0.9375, 0.4375, 0.9375, 0.4375, 0.9375, 0.4375, 0.9375, 0.4375, 0.9375, 0.4375, 0.9375, 0.4375, 0.9375, 0.4375, 0.9375, 0.4375, 0.9375, 0.4375, 0.9375, 0.4375, 0.9375, 0.4375, 0.9375, 0.4375, 0.9375, 0.4375, 0.9375, 0.4375, 0.9375, 0.4375, 0.9375, 0.4375, 0.9375, 0.4375, 0.9375, 0.4375, 0.9375, 0.4375, 0.9375, 0.4375, 0.9375, 0.4375, 0.9375, 0.4375, 0.9375, 0.4375, 0.9375, 0.4375, 0.9375, 0.4375, 0.9375, 0.4375, 0.9375, 0.4375, 0.9375, 0.4375, 0.9375, 0.4375, 0.9375, 0.4375, 0.9375, 0.4375, 0.9375, 0.4375, 0.9375, 0.4375, 0.9375, 0.4375, 0.9375, 0.4375, 0.9375, 0.4375, 0.9375, 0.4375, 0.9375, 0.4375, 0.9375, 0.4375, 0.9375, 0.4375, 0.9375, 0.4375, 0.9375, 0.4375, 0.9375, 0.4375, 0.9375, 0.4375, 0.9375, 0.4375, 0.9375, 0.4375, 0.9375, 0.4375, 0.9375, 0.4375, 0.9375, 0.4375, 0.9375, 0.4375, 0.9375, 0.4375, 0.9375, 0.4375, 0.9375, 0.4375, 0.9375, 0.4375, 0.9375, 0.4375, 0.9375, 0.4375, 0.9375, 0.4375, 0.9375, 0.4375, 0.9375, 0.4375, 0.9375, 0.4375, 0.9375, 0.4375, 0.9375, 0.4375, 0.9375, 0.4375, 0.9375, 0.4375, 0.9375, 0.4375, 0.9375, 0.4375, 0.9375, 0.4375, 0.9375, 0.4375, 0.9375, 0.4375, 0.9375, 0.4375, 0.9375, 0.4375, 0.9375, 0.4375, 0.9375, 0.4375, 0.9375, 0.4375, 0.9375, 0.4375, 0.9375, 0.4375, 0.9375, 0.4375, 0.9375, 0.4375, 0.9375, 0.4375, 0.9375, 0.4375, 0.9375, 0.4375, 0.9375, 0.4375, 0.9375, 0.4375, 0.9375, 0.4375, 0.9375, 0.4375, 0.9375, 0.4375, 0.9375, 0.4375, 0.9375, 0.4375, 0.9375, 0.4375, 0.9375, 0.4375, 0.9375, 0.4375, 0.9375, 0.4375, 0.9375, 0.4375, 0.9375, 0.4375, 0.9375, 0.4375, 0.9375, 0.4375, 0.9375, 0.4375, 0.9375, 0.4375, 0.9375, 0.4375, 0.9375, 0.4375, 0.9375, 0.4375, 0.9375, 0.4375, 0.9375, 0.4375, 0.9375, 0.4375, 0.9375, 0.4375, 0.9375, 0.4375, 0.9375, 0.4375, 0.9375, 0.4375, 0.9375, 0.4375, 0.9375, 0.4375, 0.9375, 0.4375, 0.9375, 0.4375, 0.9375, 0.4375, 0.9375, 0.4375, 0.9375, 0.4375, 0.9375, 0.4375, 0.9375, 0.4375, 0.9375, 0.4375, 0.9375, 0.4375, 0.9375, 0.4375, 0.9375, 0.4375, 0.9375, 0.4375, 0.9375, 0.4375, 0.9375, 0.4375, 0.9375, 0.4375, 0.9375, 0.4375, 0.9375, 0.4375, 0.9375, 0.4375, 0.9375, 0.4375, 0.9375, 0.4375, 0.9375, 0.4375, 0.9375, 0.4375, 0.9375, 0.4375, 0.9375, 0.4375, 0.9375, 0.4375, 0.9375, 0.4375, 0.9375, 0.4375, 0.9375, 0.4375, 0.9375, 0.4375, 0.9375, 0.4375, 0.9375, 0.4375, 0.9375, 0.4375, 0.9375, 0.4375, 0.9375, 0.4375, 0.9375, 0.4375, 0.9375, 0.4375, 0.9375, 0.4375, 0.9375, 0.4375, 0.9375, 0.4375, 0.9375, 0.4375, 0.9375, 0.4375, 0.9375, 0.4375, 0.9375, 0.4375, 0.9375, 0.4375, 0.9375, 0.4375, 0.9375, 0.4375, 0.9375, 0.4375, 0.9375, 0.4375, 0.9375, 0.4375, 0.9375, 0.4375, 0.9375, 0.4375, 0.9375, 0.4375, 0.9375, 0.4375, 0.9375, 0.4375, 0.9375, 0.4375, 0.9375, 0.4375, 0.9375, 0.4375, 0.9375, 0.4375, 0.9375, 0.4375, 0.9375, 0.4375, 0.9375, 0.4375, 0.9375, 0.4375, 0.9375, 0.4375, 0.9375, 0.4375, 0.9375, 0.4375, 0.9375, 0.4375, 0.9375, 0.4375, 0.9375, 0.4375, 0.9375, 0.4375, 0.9375, 0.4375, 0.9375, 0.4375, 0.9375, 0.4375, 0.9375, 0.4375, 0.9375, 0.4375, 0.9375, 0.4375, 0.9375, 0.4375, 0.9375, 0.4375, 0.9375, 0.4375, 0.9375, 0.4375, 0.9375, 0.4375, 0.9375, 0.4375, 0.9375, 0.4375, 0.9375, 0.4375, 0.9375, 0.4375, 0.9375, 0.4375, 0.9375, 0.4375, 0.9375, 0.4375, 0.9375, 0.4375, 0.9375, 0.4375, 0.9375, 0.4375, 0.9375, 0.4375, 0.9375, 0.4375, 0.9375, 0.4375, 0.9375, 0.4375, 0.9375, 0.4375, 0.9375, 0.4375, 0.9375, 0.4375, 0.9375, 0.4375, 0.9375, 0.4375, 0.9375, 0.4375, 0.9375, 0.4375, 0.9375, 0.4375, 0.9375, 0.4375, 0.9375, 0.4375, 0.9375, 0.4375, 0.9375, 0.4375, 0.9375, 0.4375, 0.9375, 0.4375, 0.9375, 0.4375, 0.9375, 0.4375, 0.9375, 0.4375, 0.9375, 0.4375, 0.9375, 0.4375, 0.9375, 0.4375, 0.9375, 0.4375, 0.9375, 0.4375, 0.9375, 0.4375, 0.9375, 0.4375, 0.9375, 0.4375, 0.9375, 0.4375, 0.9375, 0.4375, 0.9375, 0.4375, 0.9375, 0.4375, 0.9375, 0.4375, 0.9375, 0.4375, 0.9375, 0.4375, 0.9375, 0.4375, 0.9375, 0.4375, 0.9375, 0.4375, 0.9375, 0.4375, 0.9375, 0.4375, 0.9375, 0.4375, 0.9375, 0.4375, 0.9375, 0.4375, 0.9375, 0.4375, 0.9375, 0.4375, 0.9375, 0.4375, 0.9375, 0.4375, 0.9375, 0.4375, 0.9375, 0.4375, 0.9375, 0.4375, 0.9375, 0.4375, 0.9375, 0.4375, 0.9375, 0.4375, 0.9375, 0.4375, 0.9375, 0.4375, 0.9375, 0.4375, 0.9375, 0.4375, 0.9375, 0.4375, 0.9375, 0.4375, 0.9375, 0.4375, 0.9375, 0.4375, 0.9375, 0.4375, 0.9375, 0.4375, 0.9375, 0.4375, 0.9375, 0.4375, 0.9375, 0.4375, 0.9375, 0.4375, 0.9375, 0.4375, 0.9375, 0.4375, 0.9375, 0.4375, 0.9375, 0.4375, 0.9375, 0.4375, 0.9375, 0.4375, 0.9375, 0.4375, 0.9375, 0.4375, 0.9375, 0.4375, 0.9375, 0.4375, 0.9375, 0.4375, 0.9375, 0.4375, 0.9375, 0.4375, 0.9375, 0.4375, 0.9375, 0.4375, 0.9375, 0.4375, 0.9375, 0.4375, 0.9375, 0.4375, 0.9375, 0.4375, 0.9375, 0.4375, 0.9375, 0.4375, 0.9375, 0.4375, 0.9375, 0.4375, 0.9375, 0.4375, 0.9375, 0.4375, 0.9375, 0.4375, 0.9375, 0.4375, 0.9375, 0.4375, 0.9375, 0.4375, 0.9375, 0.4375, 0.9375, 0.4375, 0.9375, 0.4375, 0.9375, 0.4375, 0.9375, 0.4375, 0.9375, 0.4375, 0.9375, 0.4375, 0.9375, 0.4375, 0.9375, 0.4375, 0.9375, 0.4375, 0.9375, 0.4375, 0.9375, 0.4375, 0.9375, 0.4375, 0.9375, 0.4375, 0.9375, 0.4375, 0.9375, 0.4375, 0.9375, 0.4375, 0.9375, 0.4375, 0.9375, 0.4375, 0.9375, 0.4375, 0.9375, 0.4375, 0.9375, 0.4375, 0.9375, 0.4375, 0.9375, 0.4375, 0.9375, 0.4375, 0.9375, 0.4375, 0.9375, 0.4375, 0.9375, 0.4375, 0.9375, 0.4375, 0.9375, 0.4375, 0.9375, 0.4375, 0.9375, 0.4375, 0.9375, 0.4375, 0.9375, 0.4375, 0.9375, 0.4375, 0.9375, 0.4375, 0.9375, 0.4375, 0.9375, 0.4375, 0.9375, 0.4375, 0.9375, 0.4375, 0.9375, 0.4375, 0.9375, 0.4375, 0.9375, 0.4375, 0.9375, 0.4375, 0.9375, 0.4375, 0.9375, 0.4375, 0.9375, 0.4375, 0.9375, 0.4375, 0.9375, 0.4375, 0.9375, 0.4375, 0.9375, 0.4375, 0.9375, 0.4375, 0.9375, 0.4375, 0.9375, 0.4375, 0.9375, 0.4375, 0.9375, 0.4375, 0.9375, 0.4375, 0.9375, 0.4375, 0.9375, 0.4375, 0.9375, 0.4375, 0.9375, 0.4375, 0.9375, 0.4375, 0.9375, 0.4375, 0.9375, 0.4375, 0.9375, 0.4375, 0.9375, 0.4375, 0.9375, 0.4375, 0.9375, 0.4375, 0.9375, 0.4375, 0.9375, 0.4375, 0.9375, 0.4375, 0.9375, 0.4375, 0.9375, 0.4375, 0.9375, 0.4375, 0.9375, 0.4375, 0.9375, 0.4375, 0.9375, 0.4375, 0.9375, 0.4375, 0.9375, 0.4375, 0.9375, 0.4375, 0.9375, 0.4375, 0.9375, 0.4375, 0.9375, 0.4375, 0.9375, 0.4375, 0.9375, 0.4375, 0.9375, 0.4375, 0.9375, 0.4375, 0.9375, 0.4375, 0.9375, 0.4375, 0.9375, 0.4375, 0.9375, 0.4375, 0.9375, 0.4375, 0.9375, 0.4375, 0.9375, 0.4375, 0.9375, 0.4375, 0.9375, 0.4375, 0.9375, 0.4375, 0.9375, 0.4375, 0.9375, 0.4375, 0.9375, 0.4375, 0.9375, 0.4375, 0.9375, 0.4375, 0.9375, 0.4375, 0.9375, 0.4375, 0.9375, 0.4375, 0.9375, 0.4375, 0.9375, 0.4375, 0.9375, 0.4375, 0.9375, 0.4375, 0.9375, 0.4375, 0.9375, 0.4375, 0.9375, 0.4375, 0.9375, 0.4375, 0.9375, 0.4375, 0.9375, 0.4375, 0.9375, 0.4375, 0.9375, 0.4375, 0.9375, 0.4375, 0.9375, 0.4375, 0.9375, 0.4375, 0.9375, 0.4375, 0.9375, 0.4375, 0.9375, 0.4375, 0.9375, 0.4375, 0.9375, 0.4375, 0.9375, 0.4375, 0.9375, 0.4375, 0.9375, 0.4375, 0.9375, 0.4375, 0.9375, 0.4375, 0.9375, 0.4375, 0.9375, 0.4375, 0.9375, 0.4375, 0.9375, 0.4375, 0.9375, 0.4375, 0.9375, 0.4375, 0.9375, 0.4375, 0.9375, 0.4375, 0.9375, 0.4375, 0.9375, 0.4375, 0.9375, 0.4375, 0.9375, 0.4375, 0.9375, 0.4375, 0.9375, 0.4375, 0.9375, 0.4375, 0.9375, 0.4375, 0.9375, 0.4375, 0.9375, 0.4375, 0.9375, 0.4375, 0.9375, 0.4375, 0.9375, 0.4375, 0.9375, 0.4375, 0.9375, 0.4375, 0.9375, 0.4375, 0.9375, 0.4375, 0.9375, 0.4375, 0.9375, 0.4375, 0.9375, 0.4375, 0.9375, 0.4375, 0.9375, 0.4375, 0.9375, 0.4375, 0.9375, 0.4375, 0.9375, 0.4375, 0.9375, 0.4375, 0.9375, 0.4375, 0.9375, 0.4375, 0.9375, 0.4375, 0.9375, 0.4375, 0.9375, 0.4375, 0.9375, 0.4375, 0.9375, 0.4375, 0.9375, 0.4375, 0.9375, 0.4375, 0.9375, 0.4375, 0.9375, 0.4375, 0.9375, 0.4375, 0.9375, 0.4375, 0.9375, 0.4375, 0.9375, 0.4375, 0.9375, 0.4375, 0.9375, 0.4375, 0.9375, 0.4375, 0.9375, 0.4375, 0.9375, 0.4375, 0.9375, 0.4375, 0.9375, 0.4375, 0.9375, 0.4375, 0.9375, 0.4375, 0.9375, 0.4375, 0.9375, 0.4375, 0.9375, 0.4375, 0.9375, 0.4375, 0.9375, 0.4375, 0.9375, 0.4375, 0.9375, 0.4375, 0.9375, 0.4375, 0.9375, 0.4375, 0.9375, 0.4375, 0.9375, 0.4375, 0.9375, 0.4375, 0.9375, 0.4375, 0.9375, 0.4375, 0.9375, 0.4375, 0.9375, 0.4375, 0.9375, 0.4375, 0.9375, 0.4375, 0.9375, 0.4375, 0.9375, 0.4375, 0.9375, 0.4375, 0.9375, 0.4375, 0.9375, 0.4375, 0.9375, 0.4375, 0.9375, 0.4375, 0.9375, 0.4375, 0.9375, 0.4375, 0.9375, 0.4375, 0.9375, 0.4375, 0.9375, 0.4375, 0.9375, 0.4375, 0.9375, 0.4375, 0.9375, 0.4375, 0.9375, 0.4375, 0.9375, 0.4375, 0.9375, 0.4375, 0.9375, 0.4375, 0.9375, 0.4375, 0.9375, 0.4375, 0.9375, 0.4375, 0.9375, 0.4375, 0.9375, 0.4375, 0.9375, 0.4375, 0.9375, 0.4375, 0.9375, 0.4375, 0.9375, 0.4375, 0.9375, 0.4375, 0.9375, 0.4375, 0.9375, 0.4375, 0.9375, 0.4375, 0.9375, 0.4375, 0.9375, 0.4375, 0.9375, 0.4375, 0.9375, 0.4375, 0.9375, 0.4375, 0.9375, 0.4375, 0.9375, 0.4375, 0.9375, 0.4375, 0.9375, 0.4375, 0.9375, 0.4375, 0.9375, 0.4375, 0.9375, 0.4375, 0.9375, 0.4375, 0.9375, 0.4375, 0.9375, 0.4375, 0.9375, 0.4375, 0.9375, 0.4375, 0.9375, 0.4375, 0.9375, 0.4375, 0.9375, 0.4375, 0.9375, 0.4375, 0.9375, 0.4375, 0.9375, 0.4375, 0.9375, 0.4375, 0.9375, 0.4375, 0.9375, 0.4375, 0.9375, 0.4375, 0.9375, 0.4375, 0.9375, 0.4375, 0.9375, 0.4375, 0.9375, 0.4375, 0.9375, 0.4375, 0.9375, 0.4375, 0.9375, 0.4375, 0.9375, 0.4375, 0.9375, 0.4375, 0.9375, 0.4375, 0.9375, 0.4375, 0.9375, 0.4375, 0.9375, 0.4375, 0.9375, 0.4375, 0.9375, 0.4375, 0.9375, 0.4375, 0.9375, 0.4375, 0.9375, 0.4375, 0.9375, 0.4375, 0.9375, 0.4375, 0.9375, 0.4375, 0.9375, 0.4375, 0.9375, 0.4375, 0.9375, 0.4375, 0.9375, 0.4375, 0.9375, 0.4375, 0.9375, 0.4375, 0.9375, 0.4375, 0.9375, 0.4375, 0.9375, 0.4375, 0.9375, 0.4375, 0.9375, 0.4375, 0.9375, 0.4375, 0.9375, 0.4375, 0.9375, 0.4375, 0.9375, 0.4375, 0.9375, 0.4375, 0.9375, 0.4375, 0.9375, 0.4375, 0.9375, 0.4375, 0.9375, 0.4375, 0.9375, 0.4375, 0.9375, 0.4375, 0.9375, 0.4375, 0.9375, 0.4375, 0.9375, 0.4375, 0.9375, 0.4375, 0.9375, 0.4375, 0.9375, 0.4375, 0.9375, 0.4375, 0.9375, 0.4375, 0.9375, 0.4375, 0.9375, 0.4375, 0.9375, 0.4375, 0.9375, 0.4375, 0.9375, 0.4375, 0.9375, 0.4375, 0.9375, 0.4375, 0.9375, 0.4375, 0.9375, 0.4375, 0.9375, 0.4375, 0.9375, 0.4375, 0.9375, 0.4375, 0.9375, 0.4375, 0.9375, 0.4375, 0.9375, 0.4375, 0.9375, 0.4375, 0.9375, 0.4375, 0.9375, 0.4375, 0.9375, 0.4375, 0.9375, 0.4375, 0.9375, 0.4375, 0.9375, 0.4375, 0.9375, 0.4375, 0.9375, 0.4375, 0.9375, 0.4375, 0.9375, 0.4375, 0.9375, 0.4375, 0.9375, 0.4375, 0.9375, 0.4375, 0.9375, 0.4375, 0.9375, 0.4375, 0.9375, 0.4375, 0.9375, 0.4375, 0.9375, 0.4375, 0.9375, 0.4375, 0.9375, 0.4375, 0.9375, 0.4375, 0.9375, 0.4375, 0.9375, 0.4375, 0.9375, 0.4375, 0.9375, 0.4375, 0.9375, 0.4375, 0.9375, 0.4375, 0.9375, 0.4375, 0.9375, 0.4375, 0.9375, 0.4375, 0.9375, 0.4375, 0.9375, 0.4375, 0.9375, 0.4375, 0.9375, 0.4375, 0.9375, 0.4375, 0.9375, 0.4375, 0.9375, 0.4375, 0.9375, 0.4375, 0.9375, 0.4375, 0.9375, 0.4375, 0.9375, 0.4375, 0.9375, 0.4375, 0.9375, 0.4375, 0.9375, 0.4375, 0.9375, 0.4375, 0.9375, 0.4375, 0.9375, 0.4375, 0.9375, 0.4375, 0.9375, 0.4375, 0.9375, 0.4375, 0.9375, 0.4375, 0.9375, 0.4375, 0.9375, 0.4375, 0.9375, 0.4375, 0.9375, 0.4375, 0.9375, 0.4375, 0.9375, 0.4375, 0.9375, 0.4375, 0.9375, 0.4375, 0.9375, 0.4375, 0.9375, 0.4375, 0.9375, 0.4375, 0.9375, 0.4375, 0.9375, 0.4375, 0.9375, 0.4375, 0.9375, 0.4375, 0.9375, 0.4375, 0.9375, 0.4375, 0.9375, 0.4375, 0.9375, 0.4375, 0.9375, 0.4375, 0.9375, 0.4375, 0.9375, 0.4375, 0.9375, 0.4375, 0.9375, 0.4375, 0.9375, 0.4375, 0.9375, 0.4375, 0.9375, 0.4375, 0.9375, 0.4375, 0.9375, 0.4375, 0.9375, 0.4375, 0.9375, 0.4375, 0.9375, 0.4375, 0.9375, 0.4375, 0.9375, 0.4375, 0.9375, 0.4375, 0.9375, 0.4375, 0.9375, 0.4375, 0.9375, 0.4375, 0.9375, 0.4375, 0.9375, 0.4375, 0.9375, 0.4375, 0.9375, 0.4375, 0.9375, 0.4375, 0.9375, 0.4375, 0.9375, 0.4375, 0.9375, 0.4375, 0.9375, 0.4375, 0.9375, 0.4375, 0.9375, 0.4375, 0.9375, 0.4375, 0.9375, 0.4375, 0.9375, 0.4375, 0.9375, 0.4375, 0.9375, 0.4375, 0.9375, 0.4375, 0.9375, 0.4375, 0.9375, 0.4375, 0.9375, 0.4375, 0.9375, 0.4375, 0.9375, 0.4375, 0.9375, 0.4375, 0.9375, 0.4375, 0.9375, 0.4375, 0.9375, 0.4375, 0.9375, 0.4375, 0.9375, 0.4375, 0.9375, 0.4375, 0.9375, 0.4375, 0.9375, 0.4375, 0.9375, 0.4375, 0.9375, 0.4375, 0.9375, 0.4375, 0.9375, 0.4375, 0.9375, 0.4375, 0.9375, 0.4375, 0.9375, 0.4375, 0.9375, 0.4375, 0.9375, 0.4375, 0.9375, 0.4375, 0.9375, 0.4375, 0.9375, 0.4375, 0.9375, 0.4375, 0.9375, 0.4375, 0.9375, 0.4375, 0.9375, 0.4375, 0.9375, 0.4375, 0.9375, 0.4375, 0.9375, 0.4375, 0.9375, 0.4375, 0.9375, 0.4375, 0.9375, 0.4375, 0.9375, 0.4375, 0.9375, 0.4375, 0.9375, 0.4375, 0.9375, 0.4375, 0.9375, 0.4375, 0.9375, 0.4375, 0.9375, 0.4375, 0.9375, 0.4375, 0.9375, 0.4375, 0.9375, 0.4375, 0.9375, 0.4375, 0.9375, 0.4375, 0.9375, 0.4375, 0.9375, 0.4375, 0.9375, 0.4375, 0.9375, 0.4375, 0.9375, 0.4375, 0.9375, 0.4375, 0.9375, 0.4375, 0.9375, 0.4375, 0.9375, 0.4375, 0.9375, 0.4375, 0.9375, 0.4375, 0.9375, 0.4375, 0.9375, 0.4375, 0.9375, 0.4375, 0.9375, 0.4375, 0.9375, 0.4375, 0.9375, 0.4375, 0.9375, 0.4375, 0.9375, 0.4375, 0.9375, 0.4375, 0.9375, 0.4375, 0.9375, 0.4375, 0.9375, 0.4375, 0.9375, 0.4375, 0.9375, 0.4375, 0.9375, 0.4375, 0.9375, 0.4375, 0.9375, 0.4375, 0.9375, 0.4375, 0.9375, 0.4375, 0.9375, 0.4375, 0.9375, 0.4375, 0.9375, 0.4375, 0.9375, 0.4375, 0.9375, 0.4375, 0.9375, 0.4375, 0.9375, 0.4375, 0.9375, 0.4375, 0.9375, 0.4375, 0.9375, 0.4375, 0.9375, 0.4375, 0.9375, 0.4375, 0.9375, 0.4375, 0.9375, 0.4375, 0.9375, 0.4375, 0.9375, 0.4375, 0.9375, 0.4375, 0.9375, 0.4375, 0.9375, 0.4375, 0.9375, 0.4375, 0.9375, 0.4375, 0.9375, 0.4375, 0.9375, 0.4375, 0.9375, 0.4375, 0.9375, 0.4375, 0.9375, 0.4375, 0.9375, 0.4375, 0.9375, 0.4375, 0.9375, 0.4375, 0.9375, 0.4375, 0.9375, 0.4375, 0.9375, 0.4375, 0.9375, 0.4375, 0.9375, 0.4375, 0.9375, 0.4375, 0.9375, 0.4375, 0.9375, 0.4375, 0.9375, 0.4375, 0.9375, 0.4375, 0.9375, 0.4375, 0.9375, 0.4375, 0.9375, 0.4375, 0.9375, 0.4375, 0.9375, 0.4375, 0.9375, 0.4375, 0.9375, 0.4375, 0.9375, 0.4375, 0.9375, 0.4375, 0.9375, 0.4375, 0.9375, 0.4375, 0.9375, 0.4375, 0.9375, 0.4375, 0.9375, 0.4375, 0.9375, 0.4375, 0.9375, 0.4375, 0.9375, 0.4375, 0.9375, 0.4375, 0.9375, 0.4375, 0.9375, 0.4375, 0.9375, 0.4375, 0.9375, 0.4375, 0.9375, 0.4375, 0.9375, 0.4375, 0.9375, 0.4375, 0.9375, 0.4375, 0.9375, 0.4375, 0.9375, 0.4375, 0.9375, 0.4375, 0.9375, 0.4375, 0.9375, 0.4375, 0.9375, 0.4375, 0.9375, 0.4375, 0.9375, 0.4375, 0.9375, 0.4375, 0.9375, 0.4375, 0.9375, 0.4375, 0.9375, 0.4375, 0.9375, 0.4375, 0.9375, 0.4375, 0.9375, 0.4375, 0.9375, 0.4375, 0.9375, 0.4375, 0.9375, 0.4375, 0.9375, 0.4375, 0.9375, 0.4375, 0.9375, 0.4375, 0.9375, 0.4375, 0.9375, 0.4375, 0.9375, 0.4375, 0.9375, 0.4375, 0.9375, 0.4375, 0.9375, 0.4375, 0.9375, 0.4375, 0.9375, 0.4375, 0.9375, 0.4375, 0.9375, 0.4375, 0.9375, 0.4375, 0.9375, 0.4375, 0.9375, 0.4375, 0.9375, 0.4375, 0.9375, 0.4375, 0.9375, 0.4375, 0.9375, 0.4375, 0.9375, 0.4375, 0.9375, 0.4375, 0.9375, 0.4375, 0.9375, 0.4375, 0.9375, 0.4375, 0.9375, 0.4375, 0.9375, 0.4375, 0.9375, 0.4375, 0.9375, 0.4375, 0.9375, 0.4375, 0.9375, 0.4375, 0.9375, 0.4375, 0.9375, 0.4375, 0.9375, 0.4375, 0.9375, 0.4375, 0.9375, 0.4375, 0.9375, 0.4375, 0.9375, 0.4375, 0.9375, 0.4375, 0.9375, 0.4375, 0.9375, 0.4375, 0.9375, 0.4375, 0.9375, 0.4375, 0.9375, 0.4375, 0.9375, 0.4375, 0.9375, 0.4375, 0.9375, 0.4375, 0.9375, 0.4375, 0.9375, 0.4375, 0.9375, 0.4375, 0.9375, 0.4375, 0.9375, 0.4375, 0.9375, 0.4375, 0.9375, 0.4375, 0.9375, 0.4375, 0.9375, 0.4375, 0.9375, 0.4375, 0.9375, 0.4375, 0.9375, 0.4375, 0.9375, 0.4375, 0.9375, 0.4375, 0.9375, 0.4375, 0.9375, 0.4375, 0.9375, 0.4375, 0.9375, 0.4375, 0.9375, 0.4375, 0.9375, 0.4375, 0.9375, 0.4375, 0.9375, 0.4375, 0.9375, 0.4375, 0.9375, 0.4375, 0.9375, 0.4375, 0.9375, 0.4375, 0.9375, 0.4375, 0.9375, 0.4375, 0.9375, 0.4375, 0.9375, 0.4375, 0.9375, 0.4375, 0.9375, 0.4375, 0.9375, 0.4375, 0.9375, 0.4375, 0.9375, 0.4375, 0.9375, 0.4375, 0.9375, 0.4375, 0.9375, 0.4375, 0.9375, 0.4375, 0.9375, 0.4375, 0.9375, 0.4375, 0.9375, 0.4375, 0.9375, 0.4375, 0.9375, 0.4375, 0.9375, 0.4375, 0.9375, 0.4375, 0.9375, 0.4375, 0.9375, 0.4375, 0.9375, 0.4375, 0.9375, 0.4375, 0.9375, 0.4375, 0.9375, 0.4375, 0.9375, 0.4375, 0.9375, 0.4375, 0.9375, 0.4375, 0.9375, 0.4375, 0.9375, 0.4375, 0.9375, 0.4375, 0.9375, 0.4375, 0.9375, 0.4375, 0.9375, 0.4375, 0.9375, 0.4375, 0.9375, 0.4375, 0.9375, 0.4375, 0.9375, 0.4375, 0.9375, 0.4375, 0.9375, 0.4375, 0.9375, 0.4375, 0.9375, 0.4375, 0.9375, 0.4375, 0.9375, 0.4375, 0.9375, 0.4375, 0.9375, 0.4375, 0.9375, 0.4375, 0.9375, 0.4375, 0.9375, 0.4375, 0.9375, 0.4375, 0.9375, 0.4375, 0.9375, 0.4375, 0.9375, 0.4375, 0.9375, 0.4375, 0.9375, 0.4375, 0.9375, 0.4375, 0.9375, 0.4375, 0.9375, 0.4375, 0.9375, 0.4375, 0.9375, 0.4375, 0.9375, 0.4375, 0.9375, 0.4375, 0.9375, 0.4375, 0.9375, 0.4375, 0.9375, 0.4375, 0.9375, 0.4375, 0.9375, 0.4375, 0.9375, 0.4375, 0.9375, 0.4375, 0.9375, 0.4375, 0.9375, 0.4375, 0.9375, 0.4375, 0.9375, 0.4375, 0.9375, 0.4375, 0.9375, 0.4375, 0.9375, 0.4375, 0.9375, 0.4375, 0.9375, 0.4375, 0.9375, 0.4375, 0.9375, 0.4375, 0.9375, 0.4375, 0.9375, 0.4375, 0.9375, 0.4375, 0.9375, 0.4375, 0.9375, 0.4375, 0.9375, 0.4375, 0.9375, 0.4375, 0.9375, 0.4375, 0.9375, 0.4375, 0.9375, 0.4375, 0.9375, 0.4375, 0.9375, 0.4375, 0.9375, 0.4375, 0.9375, 0.4375, 0.9375, 0.4375, 0.9375, 0.4375, 0.9375, 0.4375, 0.9375, 0.4375, 0.9375, 0.4375, 0.9375, 0.4375, 0.9375, 0.4375, 0.9375, 0.4375, 0.9375, 0.4375, 0.9375, 0.4375, 0.9375, 0.4375, 0.9375, 0.4375, 0.9375, 0.4375, 0.9375, 0.4375, 0.9375, 0.4375, 0.9375, 0.4375, 0.9375, 0.4375, 0.9375, 0.4375, 0.9375, 0.4375, 0.9375, 0.4375, 0.9375, 0.4375, 0.9375, 0.4375, 0.9375, 0.4375, 0.9375, 0.4375, 0.9375, 0.4375, 0.9375, 0.4375, 0.9375, 0.4375, 0.9375, 0.4375, 0.9375, 0.4375, 0.9375, 0.4375, 0.9375, 0.4375, 0.9375, 0.4375, 0.9375, 0.4375, 0.9375, 0.4375, 0.9375, 0.4375, 0.9375, 0.4375, 0.9375, 0.4375, 0.9375, 0.4375, 0.9375, 0.4375, 0.9375, 0.4375, 0.9375, 0.4375, 0.9375, 0.4375, 0.9375, 0.4375, 0.9375, 0.4375, 0.9375, 0.4375, 0.9375, 0.4375, 0.9375, 0.4375, 0.9375, 0.4375, 0.9375, 0.4375, 0.9375, 0.4375, 0.9375, 0.4375, 0.9375, 0.4375, 0.9375, 0.4375, 0.9375, 0.4375, 0.9375, 0.4375, 0.9375, 0.4375, 0.9375, 0.4375, 0.9375, 0.4375, 0.9375, 0.4375, 0.9375, 0.4375, 0.9375, 0.4375, 0.9375, 0.4375, 0.9375, 0.4375, 0.9375, 0.4375, 0.9375, 0.4375, 0.9375, 0.4375, 0.9375, 0.4375, 0.9375, 0.4375, 0.9375, 0.4375, 0.9375, 0.4375, 0.9375, 0.4375, 0.9375, 0.4375, 0.9375, 0.4375, 0.9375, 0.4375, 0.9375, 0.4375, 0.9375, 0.4375, 0.9375, 0.4375, 0.9375, 0.4375, 0.9375, 0.4375, 0.9375, 0.4375, 0.9375, 0.4375, 0.9375, 0.4375, 0.9375, 0.4375, 0.9375, 0.4375, 0.9375, 0.4375, 0.9375, 0.4375, 0.9375, 0.4375, 0.9375, 0.4375, 0.9375, 0.4375, 0.9375, 0.4375, 0.9375, 0.4375, 0.9375, 0.4375, 0.9375, 0.4375, 0.9375, 0.4375, 0.9375, 0.4375, 0.9375, 0.4375, 0.9375, 0.4375, 0.9375, 0.4375, 0.9375, 0.4375, 0.9375, 0.4375, 0.9375, 0.4375, 0.9375, 0.4375, 0.9375, 0.4375, 0.9375, 0.4375, 0.9375, 0.4375, 0.9375, 0.4375, 0.9375, 0.4375, 0.9375, 0.4375, 0.9375, 0.4375, 0.9375, 0.4375, 0.9375, 0.4375, 0.9375, 0.4375, 0.9375, 0.4375, 0.9375, 0.4375, 0.9375, 0.4375, 0.9375, 0.4375, 0.9375, 0.4375, 0.9375, 0.4375, 0.9375, 0.4375, 0.9375, 0.4375, 0.9375, 0.4375, 0.9375, 0.4375, 0.9375, 0.4375, 0.9375, 0.4375, 0.9375, 0.4375, 0.9375, 0.4375, 0.9375, 0.4375, 0.9375, 0.4375, 0.9375, 0.4375, 0.9375, 0.4375, 0.9375, 0.4375, 0.9375, 0.4375, 0.9375, 0.4375, 0.9375, 0.4375, 0.9375, 0.4375, 0.9375, 0.4375, 0.9375, 0.4375, 0.9375, 0.4375, 0.9375, 0.4375, 0.9375, 0.4375, 0.9375, 0.4375, 0.9375, 0.4375, 0.9375, 0.4375, 0.9375, 0.4375, 0.9375, 0.4375, 0.9375, 0.4375, 0.9375, 0.4375, 0.9375, 0.4375, 0.9375, 0.4375, 0.9375, 0.4375, 0.9375, 0.4375, 0.9375, 0.4375, 0.9375, 0.4375, 0.9375, 0.4375, 0.9375, 0.4375, 0.9375, 0.4375, 0.9375, 0.4375, 0.9375, 0.4375, 0.9375, 0.4375, 0.9375, 0.4375, 0.9375, 0.4375, 0.9375, 0.4375, 0.9375, 0.4375, 0.9375, 0.4375, 0.9375, 0.4375, 0.9375, 0.4375, 0.9375, 0.4375, 0.9375, 0.4375, 0.9375, 0.4375, 0.9375, 0.4375, 0.9375, 0.4375, 0.9375, 0.4375, 0.9375, 0.4375, 0.9375, 0.4375, 0.9375, 0.4375, 0.9375, 0.4375, 0.9375, 0.4375, 0.9375, 0.4375, 0.9375, 0.4375, 0.9375, 0.4375, 0.9375, 0.4375, 0.9375, 0.4375, 0.9375, 0.4375, 0.9375, 0.4375, 0.9375, 0.4375, 0.9375, 0.4375, 0.9375, 0.4375, 0.9375, 0.4375, 0.9375, 0.4375, 0.9375, 0.4375, 0.9375, 0.4375, 0.9375, 0.4375, 0.9375, 0.4375, 0.9375, 0.4375, 0.9375, 0.4375, 0.9375, 0.4375, 0.9375, 0.4375, 0.9375, 0.4375, 0.9375, 0.4375, 0.9375, 0.4375, 0.9375, 0.4375, 0.9375, 0.4375, 0.9375, 0.4375, 0.9375, 0.4375, 0.9375, 0.4375, 0.9375, 0.4375, 0.9375, 0.4375, 0.9375, 0.4375, 0.9375, 0.4375, 0.9375, 0.4375, 0.9375, 0.4375, 0.9375, 0.4375, 0.9375, 0.4375, 0.9375, 0.4375, 0.9375, 0.4375, 0.9375, 0.4375, 0.9375, 0.4375, 0.9375, 0.4375, 0.9375, 0.4375, 0.9375, 0.4375, 0.9375, 0.4375, 0.9375, 0.4375, 0.9375, 0.4375, 0.9375, 0.4375, 0.9375, 0.4375, 0.9375, 0.4375, 0.9375, 0.4375, 0.9375, 0.4375, 0.9375, 0.4375, 0.9375, 0.4375, 0.9375, 0.4375, 0.9375, 0.4375, 0.9375, 0.4375, 0.9375, 0.4375, 0.9375, 0.4375, 0.9375, 0.4375, 0.9375, 0.4375, 0.9375, 0.4375, 0.9375, 0.4375, 0.9375, 0.4375, 0.9375, 0.4375, 0.9375, 0.4375, 0.9375, 0.4375, 0.9375, 0.4375, 0.9375, 0.4375, 0.9375, 0.4375, 0.9375, 0.4375, 0.9375, 0.4375, 0.9375, 0.4375, 0.9375, 0.4375, 0.9375, 0.4375, 0.9375, 0.4375, 0.9375, 0.4375, 0.9375, 0.4375, 0.9375, 0.4375, 0.9375, 0.4375, 0.9375, 0.4375, 0.9375, 0.4375, 0.9375, 0.4375, 0.9375, 0.4375, 0.9375, 0.4375, 0.9375, 0.4375, 0.9375, 0.4375, 0.9375, 0.4375, 0.9375, 0.4375, 0.9375, 0.4375, 0.9375, 0.4375, 0.9375, 0.4375, 0.9375, 0.4375, 0.9375, 0.4375, 0.9375, 0.4375, 0.9375, 0.4375, 0.9375, 0.4375, 0.9375, 0.4375, 0.9375, 0.4375, 0.9375, 0.4375, 0.9375, 0.4375, 0.9375, 0.4375, 0.9375, 0.4375, 0.9375, 0.4375, 0.9375, 0.4375, 0.9375, 0.4375, 0.9375, 0.4375, 0.9375, 0.4375, 0.9375, 0.4375, 0.9375, 0.4375, 0.9375, 0.4375, 0.9375, 0.4375, 0.9375, 0.4375, 0.9375, 0.4375, 0.9375, 0.4375, 0.9375, 0.4375, 0.9375, 0.4375, 0.9375, 0.4375, 0.9375, 0.4375, 0.9375, 0.4375, 0.9375, 0.4375, 0.9375, 0.4375, 0.9375, 0.4375, 0.9375, 0.4375, 0.9375, 0.4375, 0.9375, 0.4375, 0.9375, 0.4375, 0.9375, 0.4375, 0.9375, 0.4375, 0.9375, 0.4375, 0.9375, 0.4375, 0.9375, 0.4375, 0.9375, 0.4375, 0.9375, 0.4375, 0.9375, 0.4375, 0.9375, 0.4375, 0.9375, 0.4375, 0.9375, 0.4375, 0.9375, 0.4375, 0.9375, 0.4375, 0.9375, 0.4375, 0.9375, 0.4375, 0.9375, 0.4375, 0.9375, 0.4375, 0.9375, 0.4375, 0.9375, 0.4375, 0.9375, 0.4375, 0.9375, 0.4375, 0.9375, 0.4375, 0.9375, 0.4375, 0.9375, 0.4375, 0.9375, 0.4375, 0.9375, 0.4375, 0.9375, 0.4375, 0.9375, 0.4375, 0.9375, 0.4375, 0.9375, 0.4375, 0.9375, 0.4375, 0.9375, 0.4375, 0.9375, 0.4375, 0.9375, 0.4375, 0.9375, 0.4375, 0.9375, 0.4375, 0.9375, 0.4375, 0.9375, 0.4375, 0.9375, 0.4375, 0.9375, 0.4375, 0.9375, 0.4375, 0.9375, 0.4375, 0.9375, 0.4375, 0.9375, 0.4375, 0.9375, 0.4375, 0.9375, 0.4375, 0.9375, 0.4375, 0.9375, 0.4375, 0.9375, 0.4375, 0.9375, 0.4375, 0.9375, 0.4375, 0.9375, 0.4375, 0.9375, 0.4375, 0.9375, 0.4375, 0.9375, 0.4375, 0.9375, 0.4375, 0.9375, 0.4375, 0.9375, 0.4375, 0.9375, 0.4375, 0.9375, 0.4375, 0.9375, 0.4375, 0.9375, 0.4375, 0.9375, 0.4375, 0.9375, 0.4375, 0.9375, 0.4375, 0.9375, 0.4375, 0.9375, 0.4375, 0.9375, 0.4375, 0.9375, 0.4375, 0.9375, 0.4375, 0.9375, 0.4375, 0.9375, 0.4375, 0.9375, 0.4375, 0.9375, 0.4375, 0.9375, 0.4375, 0.9375, 0.4375, 0.9375, 0.4375, 0.9375, 0.4375, 0.9375, 0.4375, 0.9375, 0.4375, 0.9375, 0.4375, 0.9375, 0.4375, 0.9375, 0.4375, 0.9375, 0.4375, 0.9375, 0.4375, 0.9375, 0.4375, 0.9375, 0.4375, 0.9375, 0.4375, 0.9375, 0.4375, 0.9375, 0.4375, 0.9375, 0.4375, 0.9375, 0.4375, 0.9375, 0.4375, 0.9375, 0.4375, 0.9375, 0.4375, 0.9375, 0.4375, 0.9375, 0.4375, 0.9375, 0.4375, 0.9375, 0.4375, 0.9375, 0.4375, 0.9375, 0.4375, 0.9375, 0.4375, 0.9375, 0.4375, 0.9375, 0.4375, 0.9375, 0.4375, 0.9375, 0.4375, 0.9375, 0.4375, 0.9375, 0.4375, 0.9375, 0.4375, 0.9375, 0.4375, 0.9375, 0.4375, 0.9375, 0.4375, 0.9375, 0.4375, 0.9375, 0.4375, 0.9375, 0.4375, 0.9375, 0.4375, 0.9375, 0.4375, 0.9375, 0.4375, 0.9375, 0.4375, 0.9375, 0.4375, 0.9375, 0.4375, 0.9375, 0.4375, 0.9375, 0.4375, 0.9375, 0.4375, 0.9375, 0.4375, 0.9375, 0.4375, 0.9375, 0.4375, 0.9375, 0.4375, 0.9375, 0.4375, 0.9375, 0.4375, 0.9375, 0.4375, 0.9375, 0.4375, 0.9375, 0.4375, 0.9375, 0.4375, 0.9375, 0.4375, 0.9375, 0.4375, 0.9375, 0.4375, 0.9375, 0.4375, 0.9375, 0.4375, 0.9375, 0.4375, 0.9375, 0.4375, 0.9375, 0.4375, 0.9375, 0.4375, 0.9375, 0.4375, 0.9375, 0.4375, 0.9375, 0.4375, 0.9375, 0.4375, 0.9375, 0.4375, 0.9375, 0.4375, 0.9375, 0.4375, 0.9375, 0.4375, 0.9375, 0.4375, 0.9375, 0.4375, 0.9375, 0.4375, 0.9375, 0.4375, 0.9375, 0.4375, 0.9375, 0.4375, 0.9375, 0.4375, 0.9375, 0.4375, 0.9375, 0.4375, 0.9375, 0.4375, 0.9375, 0.4375, 0.9375, 0.4375, 0.9375, 0.4375, 0.9375, 0.4375, 0.9375, 0.4375, 0.9375, 0.4375, 0.9375, 0.4375, 0.9375, 0.4375, 0.9375, 0.4375, 0.9375, 0.4375, 0.9375, 0.4375, 0.9375, 0.4375, 0.9375, 0.4375, 0.9375, 0.4375, 0.9375, 0.4375, 0.9375, 0.4375, 0.9375, 0.4375, 0.9375, 0.4375, 0.9375, 0.4375, 0.9375, 0.4375, 0.9375, 0.4375, 0.9375, 0.4375, 0.9375, 0.4375, 0.9375, 0.4375, 0.9375, 0.4375, 0.9375, 0.4375, 0.9375, 0.4375, 0.9375, 0.4375, 0.9375, 0.4375, 0.9375, 0.4375, 0.9375, 0.4375, 0.9375, 0.4375, 0.9375, 0.4375, 0.9375, 0.4375, 0.9375, 0.4375, 0.9375, 0.4375, 0.9375, 0.4375, 0.9375, 0.4375, 0.9375, 0.4375, 0.9375, 0.4375, 0.9375, 0.4375, 0.9375, 0.4375, 0.9375, 0.4375, 0.9375, 0.4375, 0.9375, 0.4375, 0.9375, 0.4375, 0.9375, 0.4375, 0.9375, 0.4375, 0.9375, 0.4375, 0.9375, 0.4375, 0.9375, 0.4375, 0.9375, 0.4375, 0.9375, 0.4375, 0.9375, 0.4375, 0.9375, 0.4375, 0.9375, 0.4375, 0.9375, 0.4375, 0.9375, 0.4375, 0.9375, 0.4375, 0.9375, 0.4375, 0.9375, 0.4375, 0.9375, 0.4375, 0.9375, 0.4375, 0.9375, 0.4375, 0.9375, 0.4375, 0.9375, 0.4375, 0.9375, 0.4375, 0.9375, 0.4375, 0.9375, 0.4375, 0.9375, 0.4375, 0.9375, 0.4375, 0.9375, 0.4375, 0.9375, 0.4375, 0.9375, 0.4375, 0.9375, 0.4375, 0.9375, 0.4375, 0.9375, 0.4375, 0.9375, 0.4375, 0.9375, 0.4375, 0.9375, 0.4375, 0.9375, 0.4375, 0.9375, 0.4375, 0.9375, 0.4375, 0.9375, 0.4375, 0.9375, 0.4375, 0.9375, 0.4375, 0.9375, 0.4375, 0.9375, 0.4375, 0.9375, 0.4375, 0.9375, 0.4375, 0.9375, 0.4375, 0.9375, 0.4375, 0.9375, 0.4375, 0.9375, 0.4375, 0.9375, 0.4375, 0.9375, 0.4375, 0.9375, 0.4375, 0.9375, 0.4375, 0.9375, 0.4375, 0.9375, 0.4375, 0.9375, 0.4375, 0.9375, 0.4375, 0.9375, 0.4375, 0.9375, 0.4375, 0.9375, 0.4375, 0.9375, 0.4375, 0.9375, 0.4375, 0.9375, 0.4375, 0.9375, 0.4375, 0.9375, 0.4375, 0.9375, 0.4375, 0.9375, 0.4375, 0.9375, 0.4375, 0.9375, 0.4375, 0.9375, 0.4375, 0.9375, 0.4375, 0.9375, 0.4375, 0.9375, 0.4375, 0.9375, 0.4375, 0.9375, 0.4375, 0.9375, 0.4375, 0.9375, 0.4375, 0.9375, 0.4375, 0.9375, 0.4375, 0.9375, 0.4375, 0.9375, 0.4375, 0.9375, 0.4375, 0.9375, 0.4375, 0.9375, 0.4375, 0.9375, 0.4375, 0.9375, 0.4375, 0.9375, 0.4375, 0.9375, 0.4375, 0.9375, 0.4375, 0.9375, 0.4375, 0.9375, 0.4375, 0.9375, 0.4375, 0.9375, 0.4375, 0.9375, 0.4375, 0.9375, 0.4375, 0.9375, 0.4375, 0.9375, 0.4375, 0.9375, 0.4375, 0.9375, 0.4375, 0.9375, 0.4375, 0.9375, 0.4375, 0.9375, 0.4375, 0.9375, 0.4375, 0.9375, 0.4375, 0.9375, 0.4375, 0.9375, 0.4375, 0.9375, 0.4375, 0.9375, 0.4375, 0.9375, 0.4375, 0.9375, 0.4375, 0.9375, 0.4375, 0.9375, 0.4375, 0.9375, 0.4375, 0.9375, 0.4375, 0.9375, 0.4375, 0.9375, 0.4375, 0.9375, 0.4375, 0.9375, 0.4375, 0.9375, 0.4375, 0.9375, 0.4375, 0.9375, 0.4375, 0.9375, 0.4375, 0.9375, 0.4375, 0.9375, 0.4375, 0.9375, 0.4375, 0.9375, 0.4375, 0.9375, 0.4375, 0.9375, 0.4375, 0.9375, 0.4375, 0.9375, 0.4375, 0.9375, 0.4375, 0.9375, 0.4375, 0.9375, 0.4375, 0.9375, 0.4375, 0.9375, 0.4375, 0.9375, 0.4375, 0.9375, 0.4375, 0.9375, 0.4375, 0.9375, 0.4375, 0.9375, 0.4375, 0.9375, 0.4375, 0.9375, 0.4375, 0.9375, 0.4375, 0.9375, 0.4375, 0.9375, 0.4375, 0.9375, 0.4375, 0.9375, 0.4375, 0.9375, 0.4375, 0.9375, 0.4375, 0.9375, 0.4375, 0.9375, 0.4375, 0.9375, 0.4375, 0.9375, 0.4375, 0.9375, 0.4375, 0.9375, 0.4375, 0.9375, 0.4375, 0.9375, 0.4375, 0.9375, 0.4375, 0.9375, 0.4375, 0.9375, 0.4375, 0.9375, 0.4375, 0.9375, 0.4375, 0.9375, 0.4375, 0.9375, 0.4375, 0.9375, 0.4375, 0.9375, 0.4375, 0.9375, 0.4375, 0.9375, 0.4375, 0.9375, 0.4375, 0.9375, 0.4375, 0.9375, 0.4375, 0.9375, 0.4375, 0.9375, 0.4375, 0.9375, 0.4375, 0.9375, 0.4375, 0.9375, 0.4375, 0.9375, 0.4375, 0.9375, 0.4375, 0.9375, 0.4375, 0.9375, 0.4375, 0.9375, 0.4375, 0.9375, 0.4375, 0.9375, 0.4375, 0.9375, 0.4375, 0.9375, 0.4375, 0.9375, 0.4375, 0.9375, 0.4375, 0.9375, 0.4375, 0.9375, 0.4375, 0.9375, 0.4375, 0.9375, 0.4375, 0.9375, 0.4375, 0.9375, 0.4375, 0.9375, 0.4375, 0.9375, 0.4375, 0.9375, 0.4375, 0.9375, 0.4375, 0.9375, 0.4375, 0.9375, 0.4375, 0.9375, 0.4375, 0.9375, 0.4375, 0.9375, 0.4375, 0.9375, 0.4375, 0.9375, 0.4375, 0.9375, 0.4375, 0.9375, 0.4375, 0.9375, 0.4375, 0.9375, 0.4375, 0.9375, 0.4375, 0.9375, 0.4375, 0.9375, 0.4375, 0.9375, 0.4375, 0.9375, 0.4375, 0.9375, 0.4375, 0.9375, 0.4375, 0.9375, 0.4375, 0.9375, 0.4375, 0.9375, 0.4375, 0.9375, 0.4375, 0.9375, 0.4375, 0.9375, 0.4375, 0.9375, 0.4375, 0.9375, 0.4375, 0.9375, 0.4375, 0.9375, 0.4375, 0.9375, 0.4375, 0.9375, 0.4375, 0.9375, 0.4375, 0.9375, 0.4375, 0.9375, 0.4375, 0.9375, 0.4375, 0.9375, 0.4375, 0.9375, 0.4375, 0.9375, 0.4375, 0.9375, 0.4375, 0.9375, 0.4375, 0.9375, 0.4375, 0.9375, 0.4375, 0.9375, 0.4375, 0.9375, 0.4375, 0.9375, 0.4375, 0.9375, 0.4375, 0.9375, 0.4375, 0.9375, 0.4375, 0.9375, 0.4375, 0.9375, 0.4375, 0.9375, 0.4375, 0.9375, 0.4375, 0.9375, 0.4375, 0.9375, 0.4375, 0.9375, 0.4375, 0.9375, 0.4375, 0.9375, 0.4375, 0.9375, 0.4375, 0.9375, 0.4375, 0.9375, 0.4375, 0.9375, 0.4375, 0.9375, 0.4375, 0.9375, 0.4375, 0.9375, 0.4375, 0.9375, 0.4375, 0.9375, 0.4375, 0.9375, 0.4375, 0.9375, 0.4375, 0.9375, 0.4375, 0.9375, 0.4375, 0.9375, 0.4375, 0.9375, 0.4375, 0.9375, 0.4375, 0.9375, 0.4375, 0.9375, 0.4375, 0.9375, 0.4375, 0.9375, 0.4375, 0.9375, 0.4375, 0.9375, 0.4375, 0.9375, 0.4375, 0.9375, 0.4375, 0.9375, 0.4375, 0.9375, 0.4375, 0.9375, 0.4375, 0.9375, 0.4375, 0.9375, 0.4375, 0.9375, 0.4375, 0.9375, 0.4375, 0.9375, 0.4375, 0.9375, 0.4375, 0.9375, 0.4375, 0.9375, 0.4375, 0.9375, 0.4375, 0.9375, 0.4375, 0.9375, 0.4375, 0.9375, 0.4375, 0.9375, 0.4375, 0.9375, 0.4375, 0.9375, 0.4375, 0.9375, 0.4375, 0.9375, 0.4375, 0.9375, 0.4375, 0.9375, 0.4375, 0.9375, 0.4375, 0.9375, 0.4375, 0.9375, 0.4375, 0.9375, 0.4375, 0.9375, 0.4375, 0.9375, 0.4375, 0.9375, 0.4375, 0.9375, 0.4375, 0.9375])
me_cube.materials.append(mat_material)
me_cube.use_remesh_preserve_volume = False
me_cube.use_remesh_preserve_attributes = False
me_cube.use_mirror_vertex_groups = False
me_cube.update()

# ---- objects
ob_cube = bpy.data.objects.new('Cube', me_cube)

# ---- transforms, parenting, visibility, modifiers, constraints
ob_cube.location = (0.0, 0.0, 0.0)
ob_cube.scale = (1.0, 30.0, 10.0)
ob_cube.lock_rotations_4d = False
ob_cube.empty_display_type = 'ARROWS'
ob_cube.lineart.crease_threshold = 0.0

# ---- collection membership
col_collection.objects.link(ob_cube)

# ---- scene / render settings (as saved in the file)
scene.frame_start = 1; scene.frame_end = 250; scene.frame_set(218)
scene.render.engine = 'BLENDER_EEVEE_NEXT'
scene.cycles.use_denoising = False
scene.cycles.samples = 128
scene.cycles.sampling_pattern = 'TABULATED_SOBOL'
scene.cycles.use_adaptive_sampling = False
scene.cycles.use_light_tree = False
scene.view_settings.view_transform = 'Filmic'
bpy.context.view_layer.update()

# ---- added for rendering (the .blend has no active camera and no usable light): camera, sun
cam_auto = bpy.data.cameras.new('AutoCamera')
cam_auto.lens = 50.0
cam_auto.sensor_width = 36.0
cam_auto.clip_end = 1682.92
ob_auto_camera = bpy.data.objects.new('AutoCamera', cam_auto)
scene.collection.objects.link(ob_auto_camera)
ob_auto_camera.location = (85.1774, -116.852, 87.2145)
ob_auto_camera.rotation_euler = (1.09748, -7.21219e-08, 0.694738)
scene.camera = ob_auto_camera
light_auto_sun = bpy.data.lights.new('AutoSun', 'SUN')
light_auto_sun.energy = 3.0
light_auto_sun.angle = 0.0523599
ob_auto_sun = bpy.data.objects.new('AutoSun', light_auto_sun)
scene.collection.objects.link(ob_auto_sun)
ob_auto_sun.rotation_euler = (0.872665, 0.174533, 0.523599)
bpy.context.view_layer.update()
